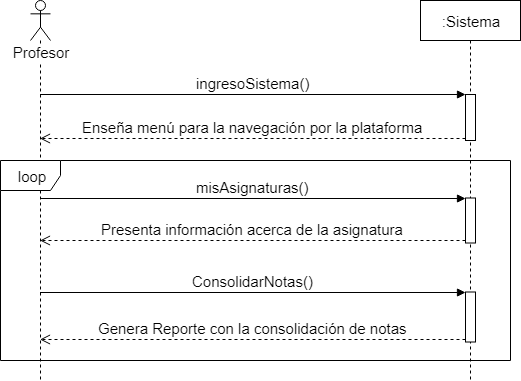

The diagram above was exported from draw.io. Its source (the exported page's mxGraphModel, read from the mxfile embedded in the PNG):
<mxGraphModel dx="840" dy="403" grid="1" gridSize="10" guides="1" tooltips="1" connect="1" arrows="1" fold="1" page="1" pageScale="1" pageWidth="827" pageHeight="1169" math="0" shadow="0">
  <root>
    <mxCell id="0" />
    <mxCell id="1" parent="0" />
    <mxCell id="UD05pIYYooRXQXPD20U0-23" value="Profesor&lt;br&gt;" style="shape=umlLifeline;participant=umlActor;perimeter=lifelinePerimeter;whiteSpace=wrap;html=1;container=1;collapsible=0;recursiveResize=0;verticalAlign=top;spacingTop=36;labelBackgroundColor=#ffffff;outlineConnect=0;fontSize=15;align=center;" vertex="1" parent="1">
      <mxGeometry x="210" y="450" width="20" height="380" as="geometry" />
    </mxCell>
    <mxCell id="UD05pIYYooRXQXPD20U0-27" value=":Sistema" style="shape=umlLifeline;perimeter=lifelinePerimeter;whiteSpace=wrap;html=1;container=1;collapsible=0;recursiveResize=0;outlineConnect=0;fontSize=15;align=center;" vertex="1" parent="1">
      <mxGeometry x="600" y="450" width="100" height="380" as="geometry" />
    </mxCell>
    <mxCell id="UD05pIYYooRXQXPD20U0-40" value="" style="html=1;points=[];perimeter=orthogonalPerimeter;fontSize=15;align=center;" vertex="1" parent="UD05pIYYooRXQXPD20U0-27">
      <mxGeometry x="45" y="94" width="10" height="46" as="geometry" />
    </mxCell>
    <mxCell id="UD05pIYYooRXQXPD20U0-43" value="" style="html=1;points=[];perimeter=orthogonalPerimeter;fontSize=15;align=center;" vertex="1" parent="UD05pIYYooRXQXPD20U0-27">
      <mxGeometry x="45" y="197.5" width="10" height="45" as="geometry" />
    </mxCell>
    <mxCell id="UD05pIYYooRXQXPD20U0-41" value="ingresoSistema()" style="html=1;verticalAlign=bottom;endArrow=block;entryX=0;entryY=0;fontSize=15;" edge="1" target="UD05pIYYooRXQXPD20U0-40" parent="1" source="UD05pIYYooRXQXPD20U0-23">
      <mxGeometry relative="1" as="geometry">
        <mxPoint x="430" y="520" as="sourcePoint" />
      </mxGeometry>
    </mxCell>
    <mxCell id="UD05pIYYooRXQXPD20U0-42" value="Enseña menú para la navegación por la plataforma" style="html=1;verticalAlign=bottom;endArrow=open;dashed=1;endSize=8;exitX=0;exitY=0.95;fontSize=15;" edge="1" source="UD05pIYYooRXQXPD20U0-40" parent="1" target="UD05pIYYooRXQXPD20U0-23">
      <mxGeometry relative="1" as="geometry">
        <mxPoint x="430" y="596" as="targetPoint" />
      </mxGeometry>
    </mxCell>
    <mxCell id="UD05pIYYooRXQXPD20U0-44" value="&lt;span&gt;misAsignaturas()&lt;/span&gt;" style="html=1;verticalAlign=bottom;endArrow=block;entryX=0;entryY=0;fontSize=15;" edge="1" target="UD05pIYYooRXQXPD20U0-43" parent="1" source="UD05pIYYooRXQXPD20U0-23">
      <mxGeometry relative="1" as="geometry">
        <mxPoint x="580" y="584" as="sourcePoint" />
      </mxGeometry>
    </mxCell>
    <mxCell id="UD05pIYYooRXQXPD20U0-45" value="&lt;span&gt;Presenta información acerca de la asignatura&lt;/span&gt;" style="html=1;verticalAlign=bottom;endArrow=open;dashed=1;endSize=8;exitX=0;exitY=0.95;fontSize=15;" edge="1" source="UD05pIYYooRXQXPD20U0-43" parent="1" target="UD05pIYYooRXQXPD20U0-23">
      <mxGeometry relative="1" as="geometry">
        <mxPoint x="580" y="660" as="targetPoint" />
      </mxGeometry>
    </mxCell>
    <mxCell id="UD05pIYYooRXQXPD20U0-48" value="" style="html=1;points=[];perimeter=orthogonalPerimeter;fontSize=15;align=center;" vertex="1" parent="1">
      <mxGeometry x="645" y="741.5" width="10" height="50" as="geometry" />
    </mxCell>
    <mxCell id="UD05pIYYooRXQXPD20U0-49" value="&lt;span&gt;ConsolidarNotas()&lt;/span&gt;" style="html=1;verticalAlign=bottom;endArrow=block;entryX=0;entryY=0;fontSize=15;" edge="1" target="UD05pIYYooRXQXPD20U0-48" parent="1" source="UD05pIYYooRXQXPD20U0-23">
      <mxGeometry relative="1" as="geometry">
        <mxPoint x="580" y="710" as="sourcePoint" />
      </mxGeometry>
    </mxCell>
    <mxCell id="UD05pIYYooRXQXPD20U0-50" value="Genera Reporte con la consolidación de notas" style="html=1;verticalAlign=bottom;endArrow=open;dashed=1;endSize=8;exitX=0;exitY=0.95;fontSize=15;" edge="1" source="UD05pIYYooRXQXPD20U0-48" parent="1" target="UD05pIYYooRXQXPD20U0-23">
      <mxGeometry relative="1" as="geometry">
        <mxPoint x="580" y="786" as="targetPoint" />
      </mxGeometry>
    </mxCell>
    <mxCell id="UD05pIYYooRXQXPD20U0-58" value="loop" style="shape=umlFrame;whiteSpace=wrap;html=1;fontSize=15;align=center;" vertex="1" parent="1">
      <mxGeometry x="180" y="610" width="510" height="200" as="geometry" />
    </mxCell>
  </root>
</mxGraphModel>